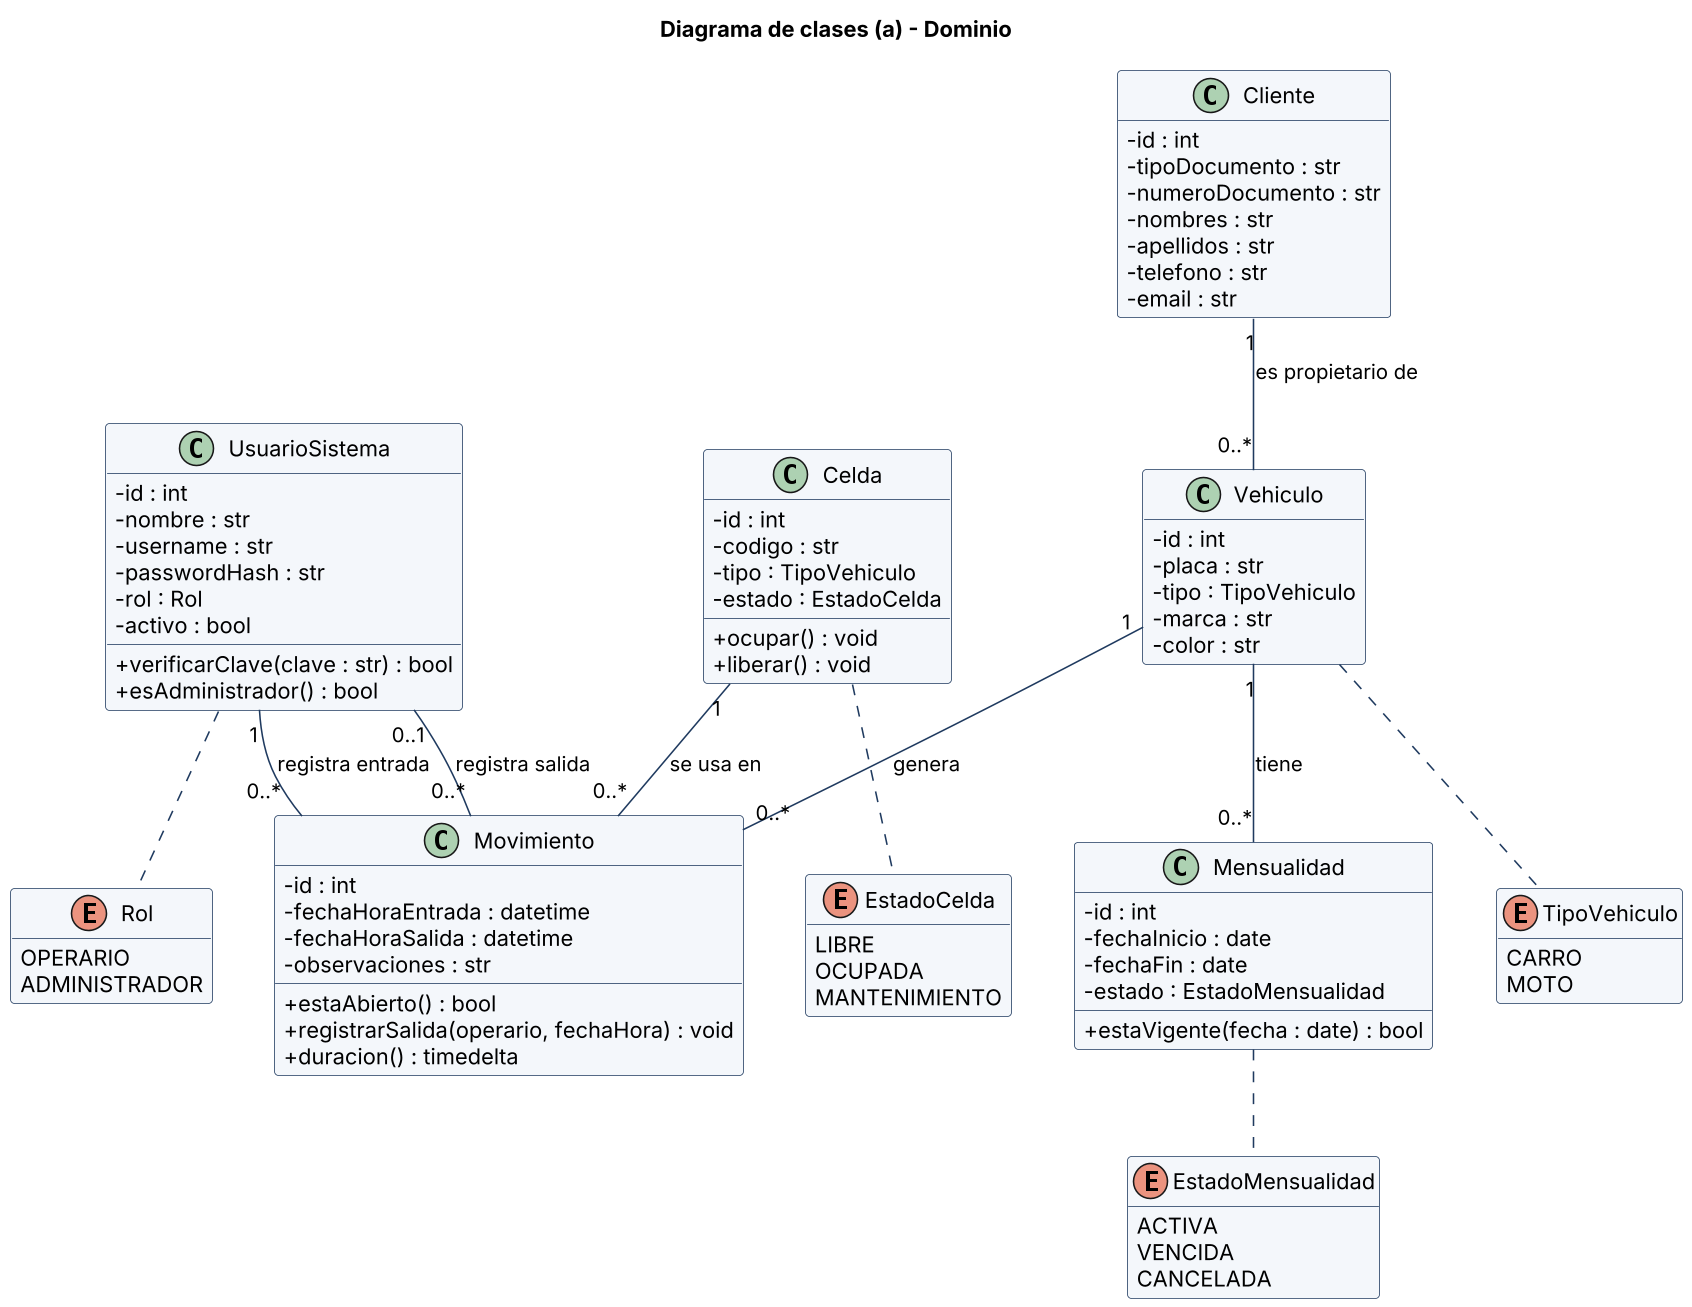

The diagram above was rendered by PlantUML. Its source (embedded in the PNG):
@startuml 03a_clases_dominio
skinparamlocked dpi 150
skinparam shadowing false
skinparam defaultFontName Arial
skinparam classAttributeIconSize 0
skinparam ArrowColor #1F3A5F
skinparam nodesep 40
skinparam ranksep 50
skinparam class {
  BackgroundColor #F4F7FB
  BorderColor #1F3A5F
}
hide empty members
title Diagrama de clases (a) - Dominio

enum Rol {
  OPERARIO
  ADMINISTRADOR
}
enum TipoVehiculo {
  CARRO
  MOTO
}
enum EstadoCelda {
  LIBRE
  OCUPADA
  MANTENIMIENTO
}
enum EstadoMensualidad {
  ACTIVA
  VENCIDA
  CANCELADA
}

class Cliente {
  - id : int
  - tipoDocumento : str
  - numeroDocumento : str
  - nombres : str
  - apellidos : str
  - telefono : str
  - email : str
}

class Vehiculo {
  - id : int
  - placa : str
  - tipo : TipoVehiculo
  - marca : str
  - color : str
}

class Mensualidad {
  - id : int
  - fechaInicio : date
  - fechaFin : date
  - estado : EstadoMensualidad
  + estaVigente(fecha : date) : bool
}

class Celda {
  - id : int
  - codigo : str
  - tipo : TipoVehiculo
  - estado : EstadoCelda
  + ocupar() : void
  + liberar() : void
}

class Movimiento {
  - id : int
  - fechaHoraEntrada : datetime
  - fechaHoraSalida : datetime
  - observaciones : str
  + estaAbierto() : bool
  + registrarSalida(operario, fechaHora) : void
  + duracion() : timedelta
}

class UsuarioSistema {
  - id : int
  - nombre : str
  - username : str
  - passwordHash : str
  - rol : Rol
  - activo : bool
  + verificarClave(clave : str) : bool
  + esAdministrador() : bool
}

Cliente "1" -- "0..*" Vehiculo : es propietario de
Vehiculo "1" -- "0..*" Mensualidad : tiene
Vehiculo "1" -- "0..*" Movimiento : genera
Celda "1" -- "0..*" Movimiento : se usa en
UsuarioSistema "1" -- "0..*" Movimiento : registra entrada
UsuarioSistema "0..1" -- "0..*" Movimiento : registra salida

Vehiculo .. TipoVehiculo
Celda .. EstadoCelda
Mensualidad .. EstadoMensualidad
UsuarioSistema .. Rol
@enduml